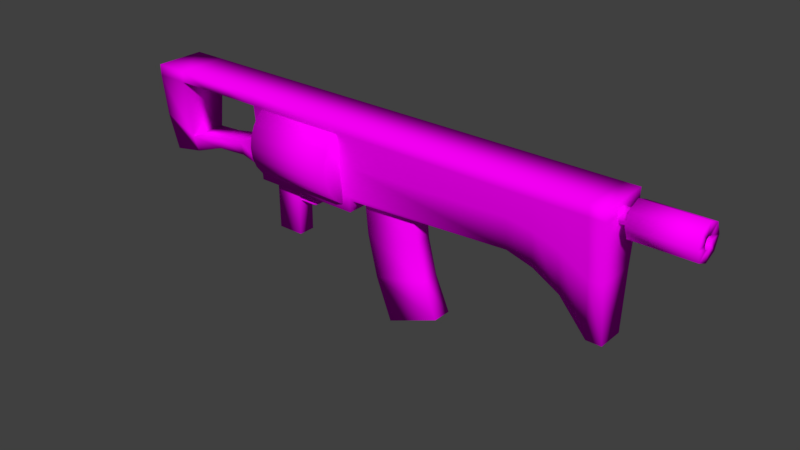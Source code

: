 # Source: StarterGunFixed.blend  (saved by Blender 2.79.0; exported with 4.5.12 LTS)
import bpy
from mathutils import Matrix  # noqa: F401  (used for matrix-valued properties, if any)

bpy.ops.wm.read_factory_settings(use_empty=True)
scene = bpy.context.scene
scene.name = 'Scene'

# ---- collections
col_collection_1 = bpy.data.collections.new('Collection 1'); scene.collection.children.link(col_collection_1)

# ---- images (referenced by path relative to the original .blend; pixels are not part of the script)
import os
ASSET_DIR = os.environ.get("B2B_ASSET_DIR", "")  # directory of the original .blend (textures are referenced by path, not embedded)
HERE = os.path.dirname(os.path.abspath(__file__))  # packed textures are extracted next to this script under _unpacked/

def load_image(name, relpath, width, height, colorspace="sRGB"):
    """Load a texture the original file referenced (path relative to the .blend, or extracted next to this script)."""
    p = next((c for c in (os.path.join(HERE, relpath), os.path.join(ASSET_DIR, relpath)) if relpath and os.path.exists(c)), "")
    if p:
        img = bpy.data.images.load(p, check_existing=True)
        img.name = name
    else:  # same state as the original file: an image datablock whose file is absent (Cycles renders it pink)
        img = bpy.data.images.new(name, width, height)
        img.source = "FILE"
        img.filepath = "//" + (relpath or name)
    img.colorspace_settings.name = colorspace
    return img
img_startergun_text_png = load_image('StarterGun_Text.png', 'StarterGun_Text.png', 1024, 1024, 'sRGB')

# ---- materials (node trees are filled in below, after node groups)
mat_material_001 = bpy.data.materials.new('Material.001')
mat_material_001.alpha_threshold = 0.0
mat_material_001.roughness = 0.5

# ---- material node trees
mat_material_001.use_nodes = True; mat_material_001.node_tree.nodes.clear()
_N = mat_material_001.node_tree.nodes; _L = mat_material_001.node_tree.links
n0 = _N.new('ShaderNodeOutputMaterial'); n0.name = 'Material Output'; n0.location = (300, 300)
n1 = _N.new('ShaderNodeBsdfDiffuse'); n1.name = 'Diffuse BSDF'; n1.location = (10, 300)
n2 = _N.new('ShaderNodeTexImage'); n2.name = 'Image Texture'; n2.location = (-180, 300)
n2.width = 140
n2.image = img_startergun_text_png
_L.new(n1.outputs[0], n0.inputs[0])
_L.new(n2.outputs[0], n1.inputs[0])
n0.is_active_output = True

# ---- world
world_world = bpy.data.worlds.new('World'); scene.world = world_world
world_world.color = (0.05088, 0.05088, 0.05088)
world_world.use_sun_shadow = False
world_world.sun_shadow_jitter_overblur = 0.0
world_world.cycles.sampling_method = 'MANUAL'

# ---- meshes
me_mesh_id6 = bpy.data.meshes.new('mesh_id6')
me_mesh_id6.from_pydata([(86.64, -15.1, 10.31), (86.64, 22.37, 14.02), (-69.58, -26.51, 10.31), (-69.58, 22.37, 14.02), (86.64, -15.1, -10.31), (86.64, 22.37, -14.02), (-69.58, -26.51, -10.31), (-69.58, 22.37, -14.02), (136.8, -46.98, 7.405), (136.8, 22.37, 14.02), (136.8, 22.37, -14.02), (136.8, -46.98, -7.407), (128.5, -46.98, 7.405), (128.5, 22.37, 14.02), (128.5, -46.98, -7.407), (128.5, 22.37, -14.02), (114.6, 22.37, 14.02), (100.6, 22.37, 14.02), (114.6, 22.37, -14.02), (100.6, 22.37, -14.02), (100.6, -19.41, 9.966), (114.6, -28.19, 9.257), (100.6, -19.41, -9.967), (114.6, -28.19, -9.258), (86.64, 2.295, 12.28), (-69.58, -2.843, 12.28), (-69.58, -2.843, -12.28), (86.64, 2.295, -12.28), (136.4, -14.78, 10.92), (136.4, -14.78, -10.92), (129.0, -14.78, -10.92), (129.0, -14.78, 10.92), (100.6, -0.01244, 12.28), (114.6, -4.716, 12.28), (100.6, -0.01245, -12.28), (114.6, -4.716, -12.29), (-69.58, -19.74, 10.68), (-69.58, -19.74, -10.63), (-142.6, 22.37, 14.02), (-142.6, 22.37, -14.02), (-142.6, -7.243, 11.42), (-142.6, -7.243, -11.42), (-142.6, -29.72, 6.445), (-142.6, -29.72, -6.392), (-106.1, 22.37, 14.02), (-106.1, -13.45, 7.228), (-106.1, -13.45, -7.218), (-106.1, 22.37, -14.02), (-106.1, -19.79, 6.988), (-106.1, -19.79, -6.944), (-88.46, -10.57, 7.762), (-87.83, 22.37, -14.02), (-87.83, -18.54, 6.988), (-87.83, -18.54, -6.944), (-87.83, 22.37, 14.02), (-88.46, -10.57, -7.753), (-124.3, 22.37, 14.02), (-124.0, -16.32, -10.56), (-124.0, -16.32, 10.56), (-124.3, 22.37, -14.02), (-124.3, -26.12, 7.315), (-124.3, -26.12, -7.262), (86.64, 16.06, 14.02), (136.7, 16.06, 14.02), (128.6, 16.06, 14.02), (100.6, 16.06, 14.02), (114.6, 16.06, 14.02), (-69.58, 16.17, 14.02), (-69.58, 16.17, -14.02), (86.64, 16.06, -14.02), (136.7, 16.06, -14.02), (128.6, 16.06, -14.02), (100.6, 16.06, -14.02), (114.6, 16.06, -14.02), (-142.6, 16.17, 14.02), (-142.6, 16.17, -14.02), (-106.1, 16.17, 14.02), (-106.1, 16.17, -14.02), (-87.97, 16.17, -14.02), (-87.97, 16.17, 14.02), (-124.0, 16.17, 14.02), (-124.0, 16.17, -14.02), (-63.63, 20.42, 0.0003193), (-12.29, 20.42, 6.035e-05), (-63.63, 19.63, -5.97), (-12.29, 19.63, -5.97), (-63.63, 17.33, -11.53), (-12.29, 17.33, -11.53), (-63.63, 13.66, -16.31), (-12.29, 13.66, -16.31), (-63.63, 8.884, -19.98), (-12.29, 8.884, -19.98), (-63.63, 3.321, -22.28), (-12.29, 3.321, -22.28), (-63.63, -2.649, -23.07), (-12.29, -2.649, -23.07), (-63.63, -8.618, -22.28), (-12.29, -8.618, -22.28), (-63.63, -14.18, -19.98), (-12.29, -14.18, -19.98), (-63.63, -18.96, -16.31), (-12.29, -18.96, -16.31), (-63.63, -22.62, -11.53), (-12.29, -22.62, -11.53), (-63.63, -24.93, -5.97), (-12.29, -24.93, -5.97), (-63.63, -25.71, 0.0003178), (-12.29, -25.71, 5.886e-05), (-63.63, -24.93, 5.97), (-12.29, -24.93, 5.97), (-63.63, -22.62, 11.53), (-12.29, -22.62, 11.53), (-63.63, -18.96, 16.31), (-12.29, -18.96, 16.31), (-63.63, -14.18, 19.98), (-12.29, -14.18, 19.98), (-63.63, -8.618, 22.28), (-12.29, -8.618, 22.28), (-63.63, -2.649, 23.07), (-12.29, -2.649, 23.07), (-63.63, 3.321, 22.28), (-12.29, 3.321, 22.28), (-63.63, 8.884, 19.98), (-12.29, 8.884, 19.98), (-63.63, 13.66, 16.31), (-12.29, 13.66, 16.31), (-63.63, 17.33, 11.53), (-12.29, 17.33, 11.53), (-63.63, 19.63, 5.97), (-12.29, 19.63, 5.97), (-5.285, 22.37, 14.02), (-5.285, 22.37, -14.02), (-5.285, -0.7394, -12.28), (-5.285, -0.7394, 12.28), (-5.285, -17.84, -10.5), (-5.285, -17.84, 10.53), (-5.285, 16.52, -14.02), (-5.285, 16.52, 14.02), (-5.285, -19.94, -10.31), (-5.285, -19.77, 10.31), (-7.457, 22.37, 14.02), (-7.457, -26.51, -10.31), (-7.457, -0.8105, 12.28), (-7.457, -17.9, -10.5), (-7.457, -17.9, 10.53), (-7.457, 16.53, 14.02), (-7.457, 22.37, -14.02), (-7.457, -0.8105, -12.28), (-7.457, 16.53, -14.02), (-7.457, -26.51, 10.31), (-48.9, -54.7, 4.743), (-48.72, -25.19, 4.856), (-63.73, -54.7, 4.743), (-63.91, -25.19, 4.857), (-48.9, -54.7, -4.743), (-48.72, -25.19, -4.856), (-63.73, -54.7, -4.742), (-63.91, -25.19, -4.856), (-49.58, -34.06, -3.225), (-49.58, -34.06, 3.226), (-36.0, -25.81, 3.225), (-36.0, -25.81, -3.225), (-40.11, -35.19, 3.225), (-40.11, -35.19, -3.225), (-38.11, -34.79, 3.225), (-38.11, -34.79, -3.225), (-36.41, -33.65, 3.225), (-36.41, -33.65, -3.225), (-35.27, -31.95, 3.225), (-35.27, -31.95, -3.225), (-34.88, -29.95, 3.225), (-34.88, -29.95, -3.225), (-36.0, -28.82, -3.225), (-36.0, -28.82, 3.225), (-36.4, -30.83, -3.225), (-36.4, -30.83, 3.225), (-37.53, -32.53, -3.225), (-37.53, -32.53, 3.225), (-39.23, -33.66, -3.225), (-39.23, -33.66, 3.225), (-41.24, -34.06, 3.225), (-41.24, -34.06, -3.225), (-34.88, -25.81, -3.225), (-34.88, -25.81, 3.225), (-49.58, -35.19, -3.225), (-49.58, -35.19, 3.226), (-41.56, -32.27, 0.6034), (-42.72, -24.98, 1.127), (-42.73, -32.54, 0.6034), (-44.92, -25.49, 1.127), (-41.56, -32.27, -0.6029), (-42.72, -24.98, -1.127), (-42.73, -32.54, -0.6029), (-44.92, -25.49, -1.127), (142.9, 24.14, -0.0007214), (142.9, 21.34, -6.755), (132.6, 18.78, -0.0006682), (142.9, 18.78, -0.0007201), (132.6, 17.55, -2.968), (142.9, 17.55, -2.968), (132.6, 14.58, -4.197), (142.9, 14.58, -4.197), (132.6, 11.62, -2.968), (142.9, 11.62, -2.968), (132.6, 10.39, -0.0006665), (142.9, 10.39, -0.0007184), (132.6, 11.62, 2.966), (142.9, 11.62, 2.966), (132.6, 14.58, 4.195), (142.9, 14.58, 4.195), (132.6, 17.55, 2.966), (142.9, 17.55, 2.966), (142.9, 14.58, -9.553), (142.9, 7.83, -6.755), (142.9, 5.032, -0.0007174), (142.9, 7.83, 6.753), (142.9, 14.58, 9.551), (142.9, 21.34, 6.753), (175.2, 24.14, -0.0008842), (175.2, 21.34, 6.753), (175.2, 14.58, 9.551), (175.2, 7.83, 6.753), (175.2, 5.032, -0.0008803), (175.2, 7.83, -6.755), (175.2, 14.58, -9.553), (175.2, 21.34, -6.755), (175.2, 18.02, -0.0008827), (175.2, 17.02, 2.431), (175.2, 14.58, 3.438), (175.2, 12.15, 2.431), (175.2, 11.15, -0.0008812), (175.2, 12.15, -2.432), (175.2, 14.58, -3.44), (175.2, 17.02, -2.432), (137.5, 18.02, -0.0006927), (137.5, 17.02, 2.431), (137.5, 14.58, 3.438), (137.5, 12.15, 2.431), (137.5, 11.15, -0.0006913), (137.5, 12.15, -2.432), (137.5, 14.58, -3.439), (137.5, 17.02, -2.432), (43.57, -71.75, 5.321), (28.79, -13.81, 5.321), (14.26, -83.65, 5.322), (-2.449, -13.81, 5.322), (43.57, -71.75, -5.322), (28.79, -13.81, -5.322), (14.26, -83.65, -5.322), (-2.449, -13.81, -5.322), (35.38, -53.21, 5.321), (30.46, -33.89, 5.321), (-0.1441, -37.86, 5.322), (5.425, -61.14, 5.322), (-0.1441, -37.86, -5.322), (5.425, -61.14, -5.322), (30.46, -33.89, -5.322), (35.38, -53.21, -5.322)], [], [(145, 140, 3, 67), (81, 57, 41, 75), (136, 131, 5, 69), (31, 12, 8, 28), (149, 141, 138, 139), (131, 130, 1, 5), (70, 10, 9, 63), (12, 14, 11, 8), (15, 13, 9, 10), (71, 15, 10, 70), (73, 18, 15, 71), (18, 16, 13, 15), (21, 23, 14, 12), (33, 21, 12, 31), (24, 0, 20, 32), (32, 20, 21, 33), (0, 4, 22, 20), (20, 22, 23, 21), (5, 1, 17, 19), (19, 17, 16, 18), (69, 5, 19, 72), (72, 19, 18, 73), (22, 34, 35, 23), (4, 27, 34, 22), (65, 32, 33, 66), (62, 24, 32, 65), (66, 33, 31, 64), (23, 35, 30, 14), (14, 30, 29, 11), (11, 29, 28, 8), (64, 31, 28, 63), (141, 143, 134, 138), (2, 36, 37, 6), (144, 142, 25, 36), (74, 38, 39, 75), (143, 37, 26, 147), (80, 56, 38, 74), (144, 149, 139, 135), (43, 42, 40, 41), (60, 58, 40, 42), (61, 60, 42, 43), (56, 59, 39, 38), (57, 61, 43, 41), (55, 53, 49, 46), (54, 51, 47, 44), (53, 52, 48, 49), (52, 50, 45, 48), (79, 54, 44, 76), (81, 77, 76, 80), (77, 78, 79, 76), (67, 3, 54, 79), (36, 25, 50, 52), (37, 36, 52, 53), (3, 7, 51, 54), (26, 37, 53, 55), (46, 49, 61, 57), (44, 47, 59, 56), (49, 48, 60, 61), (48, 45, 58, 60), (76, 44, 56, 80), (68, 67, 79, 78), (47, 77, 81, 59), (25, 67, 68, 26), (50, 25, 26, 55), (7, 68, 78, 51), (51, 78, 77, 47), (55, 46, 45, 50), (58, 80, 74, 40), (40, 74, 75, 41), (13, 64, 63, 9), (16, 66, 64, 13), (1, 62, 65, 17), (17, 65, 66, 16), (34, 72, 73, 35), (27, 69, 72, 34), (35, 73, 71, 30), (30, 71, 70, 29), (29, 70, 63, 28), (132, 136, 69, 27), (59, 81, 75, 39), (142, 145, 67, 25), (82, 83, 85, 84), (84, 85, 87, 86), (86, 87, 89, 88), (88, 89, 91, 90), (90, 91, 93, 92), (92, 93, 95, 94), (94, 95, 97, 96), (96, 97, 99, 98), (98, 99, 101, 100), (100, 101, 103, 102), (102, 103, 105, 104), (104, 105, 107, 106), (106, 107, 109, 108), (108, 109, 111, 110), (110, 111, 113, 112), (112, 113, 115, 114), (114, 115, 117, 116), (116, 117, 119, 118), (118, 119, 121, 120), (120, 121, 123, 122), (122, 123, 125, 124), (124, 125, 127, 126), (85, 83, 129, 127, 125, 123, 121, 119, 117, 115, 113, 111, 109, 107, 105, 103, 101, 99, 97, 95, 93, 91, 89, 87), (126, 127, 129, 128), (128, 129, 83, 82), (82, 84, 86, 88, 90, 92, 94, 96, 98, 100, 102, 104, 106, 108, 110, 112, 114, 116, 118, 120, 122, 124, 126, 128), (24, 62, 137, 133), (147, 148, 136, 132), (4, 134, 132, 27), (0, 24, 133, 135), (146, 140, 130, 131), (148, 146, 131, 136), (62, 1, 130, 137), (138, 134, 4), (139, 138, 4, 0), (135, 139, 0), (68, 7, 146, 148), (7, 3, 140, 146), (26, 68, 148, 147), (133, 137, 145, 142), (36, 2, 149, 144), (134, 143, 147, 132), (135, 133, 142, 144), (6, 37, 143, 141), (2, 6, 141, 149), (137, 130, 140, 145), (80, 58, 57, 81), (58, 45, 46, 57), (150, 151, 153, 152), (152, 153, 157, 156), (156, 157, 155, 154), (154, 155, 151, 150), (152, 156, 154, 150), (170, 173, 175, 168), (163, 181, 178, 165), (183, 160, 173, 170), (162, 163, 165, 164), (164, 165, 167, 166), (166, 167, 169, 168), (168, 169, 171, 170), (164, 179, 180, 162), (167, 176, 174, 169), (181, 158, 159, 180), (173, 160, 161, 172), (175, 173, 172, 174), (177, 175, 174, 176), (179, 177, 176, 178), (180, 179, 178, 181), (170, 171, 182, 183), (163, 162, 185, 184), (162, 180, 159, 185), (169, 174, 172, 171), (166, 177, 179, 164), (184, 158, 181, 163), (165, 178, 176, 167), (168, 175, 177, 166), (171, 172, 161, 182), (186, 187, 189, 188), (188, 189, 193, 192), (192, 193, 191, 190), (190, 191, 187, 186), (188, 192, 190, 186), (215, 214, 222, 221), (207, 205, 214, 215), (196, 197, 199, 198), (195, 194, 218, 225), (197, 211, 217, 194), (198, 199, 201, 200), (212, 195, 225, 224), (205, 203, 213, 214), (200, 201, 203, 202), (216, 215, 221, 220), (211, 209, 216, 217), (202, 203, 205, 204), (194, 217, 219, 218), (203, 201, 212, 213), (204, 205, 207, 206), (213, 212, 224, 223), (199, 197, 194, 195), (206, 207, 209, 208), (201, 199, 195, 212), (209, 207, 215, 216), (208, 209, 211, 210), (217, 216, 220, 219), (222, 223, 231, 230), (210, 211, 197, 196), (214, 213, 223, 222), (232, 233, 241, 240), (220, 221, 229, 228), (218, 219, 227, 226), (225, 218, 226, 233), (223, 224, 232, 231), (221, 222, 230, 229), (219, 220, 228, 227), (224, 225, 233, 232), (241, 234, 235, 236, 237, 238, 239, 240), (230, 231, 239, 238), (228, 229, 237, 236), (226, 227, 235, 234), (233, 226, 234, 241), (231, 232, 240, 239), (229, 230, 238, 237), (227, 228, 236, 235), (251, 243, 245, 252), (252, 245, 249, 254), (254, 249, 247, 256), (256, 247, 243, 251), (244, 248, 246, 242), (246, 257, 250, 242), (257, 256, 251, 250), (248, 255, 257, 246), (255, 254, 256, 257), (244, 253, 255, 248), (253, 252, 254, 255), (242, 250, 253, 244), (250, 251, 252, 253)])
me_mesh_id6.polygons.foreach_set('use_smooth', [True] * 217)
_uv = me_mesh_id6.uv_layers.new(name='UVMap')
_uv.uv.foreach_set('vector', [0.5332, 0.8811, 0.5332, 0.9, 0.7348, 0.8999, 0.7348, 0.8798, 0.9113, 0.8804, 0.9123, 0.775, 0.9723, 0.8043, 0.9718, 0.8807, 0.5263, 0.8811, 0.5264, 0.9001, 0.2282, 0.9006, 0.2282, 0.8801, 0.09049, 0.7796, 0.09185, 0.6745, 0.06493, 0.6745, 0.06656, 0.7796, 0.5195, 0.5462, 0.5195, 0.613, 0.4971, 0.613, 0.4966, 0.5462, 0.5478, 0.9216, 0.5478, 0.9854, 0.3388, 0.9854, 0.3388, 0.9216, 0.2103, 0.9216, 0.2246, 0.9216, 0.2246, 0.9854, 0.2103, 0.9854, 0.5107, 0.6369, 0.5107, 0.6849, 0.4838, 0.6849, 0.4838, 0.6369, 0.2435, 0.9216, 0.2435, 0.9854, 0.2246, 0.9854, 0.2246, 0.9216, 0.09201, 0.8803, 0.09237, 0.9008, 0.06544, 0.9008, 0.06574, 0.8804, 0.1376, 0.8803, 0.1377, 0.9007, 0.09237, 0.9008, 0.09201, 0.8803, 0.2753, 0.9216, 0.2753, 0.9854, 0.2435, 0.9854, 0.2435, 0.9216, 0.5866, 0.6309, 0.5866, 0.6909, 0.5107, 0.6849, 0.5107, 0.6369, 0.1373, 0.8124, 0.1372, 0.7357, 0.09185, 0.6745, 0.09049, 0.7796, 0.2279, 0.8349, 0.2279, 0.7781, 0.1826, 0.7642, 0.1826, 0.8275, 0.1826, 0.8275, 0.1826, 0.7642, 0.1372, 0.7357, 0.1373, 0.8124, 0.6874, 0.6275, 0.6874, 0.6943, 0.64, 0.6932, 0.64, 0.6286, 0.64, 0.6286, 0.64, 0.6932, 0.5866, 0.6909, 0.5866, 0.6309, 0.3388, 0.9216, 0.3388, 0.9854, 0.307, 0.9854, 0.307, 0.9216, 0.307, 0.9216, 0.307, 0.9854, 0.2753, 0.9854, 0.2753, 0.9216, 0.2282, 0.8801, 0.2282, 0.9006, 0.1829, 0.9006, 0.1829, 0.8802, 0.1829, 0.8802, 0.1829, 0.9006, 0.1377, 0.9007, 0.1376, 0.8803, 0.1827, 0.7644, 0.1828, 0.8278, 0.1375, 0.8127, 0.1374, 0.7359, 0.228, 0.7783, 0.2281, 0.8351, 0.1828, 0.8278, 0.1827, 0.7644, 0.1827, 0.88, 0.1826, 0.8275, 0.1373, 0.8124, 0.1374, 0.88, 0.228, 0.8799, 0.2279, 0.8349, 0.1826, 0.8275, 0.1827, 0.88, 0.1374, 0.88, 0.1373, 0.8124, 0.09049, 0.7796, 0.0918, 0.8801, 0.1374, 0.7359, 0.1375, 0.8127, 0.09067, 0.7798, 0.09199, 0.6748, 0.09199, 0.6748, 0.09067, 0.7798, 0.06674, 0.7799, 0.06507, 0.6748, 0.06692, 0.9367, 0.1402, 0.9287, 0.1402, 0.9783, 0.06692, 0.9703, 0.0918, 0.8801, 0.09049, 0.7796, 0.06656, 0.7796, 0.06553, 0.8801, 0.5332, 0.741, 0.5332, 0.7689, 0.5262, 0.7691, 0.5262, 0.7623, 0.7209, 0.5462, 0.7428, 0.545, 0.7428, 0.614, 0.7209, 0.613, 0.5331, 0.7688, 0.5331, 0.8245, 0.7348, 0.8179, 0.7347, 0.7628, 0.8741, 0.9854, 0.8601, 0.9854, 0.8601, 0.9216, 0.8741, 0.9216, 0.5332, 0.7689, 0.7348, 0.7627, 0.735, 0.8179, 0.5333, 0.8246, 0.9111, 0.8805, 0.9123, 0.9006, 0.9715, 0.9009, 0.9716, 0.8808, 0.5331, 0.7688, 0.5331, 0.7409, 0.526, 0.7627, 0.526, 0.769, 0.9785, 0.939, 0.9785, 0.9682, 0.9274, 0.9795, 0.9274, 0.9275, 0.9131, 0.7419, 0.9121, 0.7751, 0.9721, 0.8045, 0.9721, 0.7298, 0.924, 0.6031, 0.924, 0.5559, 0.9843, 0.5587, 0.9843, 0.6003, 0.8185, 0.9854, 0.8185, 0.9216, 0.8601, 0.9216, 0.8601, 0.9854, 0.9123, 0.775, 0.9132, 0.7418, 0.9722, 0.7297, 0.9723, 0.8043, 0.7971, 0.7912, 0.7951, 0.7653, 0.8542, 0.7618, 0.8538, 0.7823, 0.7355, 0.9854, 0.7355, 0.9216, 0.777, 0.9216, 0.777, 0.9854, 0.8021, 0.6021, 0.8021, 0.5569, 0.8614, 0.5569, 0.8614, 0.6021, 0.795, 0.7654, 0.7969, 0.7913, 0.8537, 0.7824, 0.854, 0.7619, 0.7944, 0.88, 0.7939, 0.9, 0.8531, 0.9003, 0.8532, 0.8803, 0.8883, 0.1892, 0.8883, 0.1313, 0.9792, 0.1313, 0.9792, 0.1892, 0.8883, 0.1313, 0.8883, 0.07259, 0.9792, 0.07259, 0.9792, 0.1313, 0.7348, 0.8798, 0.7348, 0.8999, 0.7939, 0.9, 0.7944, 0.88, 0.7347, 0.7628, 0.7348, 0.8179, 0.7969, 0.7913, 0.795, 0.7654, 0.7428, 0.614, 0.7428, 0.545, 0.8021, 0.5569, 0.8021, 0.6021, 0.694, 0.9854, 0.694, 0.9216, 0.7355, 0.9216, 0.7355, 0.9854, 0.735, 0.8179, 0.7348, 0.7627, 0.7951, 0.7653, 0.7971, 0.7912, 0.8538, 0.7823, 0.8542, 0.7618, 0.9132, 0.7418, 0.9123, 0.775, 0.777, 0.9854, 0.777, 0.9216, 0.8185, 0.9216, 0.8185, 0.9854, 0.8614, 0.6021, 0.8614, 0.5569, 0.924, 0.5559, 0.924, 0.6031, 0.854, 0.7619, 0.8537, 0.7824, 0.9121, 0.7751, 0.9131, 0.7419, 0.8532, 0.8803, 0.8531, 0.9003, 0.9123, 0.9006, 0.9111, 0.8805, 0.8883, 0.01298, 0.9792, 0.01298, 0.9792, 0.07259, 0.8883, 0.07259, 0.8533, 0.9003, 0.8534, 0.8802, 0.9113, 0.8804, 0.9125, 0.9005, 0.9735, 0.4772, 0.9792, 0.5388, 0.8883, 0.5388, 0.8939, 0.4772, 0.9589, 0.411, 0.9735, 0.4772, 0.8939, 0.4772, 0.9086, 0.411, 0.735, 0.8999, 0.735, 0.8798, 0.7946, 0.8799, 0.7941, 0.9, 0.7941, 0.9, 0.7946, 0.8799, 0.8534, 0.8802, 0.8533, 0.9003, 0.9086, 0.411, 0.9103, 0.3532, 0.9571, 0.3532, 0.9589, 0.411, 0.9121, 0.7751, 0.9111, 0.8805, 0.9716, 0.8808, 0.9721, 0.8045, 0.9274, 0.9795, 0.8741, 0.9854, 0.8741, 0.9216, 0.9274, 0.9275, 0.09215, 0.9005, 0.0918, 0.8801, 0.06553, 0.8801, 0.06523, 0.9006, 0.1374, 0.9005, 0.1374, 0.88, 0.0918, 0.8801, 0.09215, 0.9005, 0.228, 0.9004, 0.228, 0.8799, 0.1827, 0.88, 0.1827, 0.9004, 0.1827, 0.9004, 0.1827, 0.88, 0.1374, 0.88, 0.1374, 0.9005, 0.1828, 0.8278, 0.1829, 0.8802, 0.1376, 0.8803, 0.1375, 0.8127, 0.2281, 0.8351, 0.2282, 0.8801, 0.1829, 0.8802, 0.1828, 0.8278, 0.1375, 0.8127, 0.1376, 0.8803, 0.09201, 0.8803, 0.09067, 0.7798, 0.09067, 0.7798, 0.09201, 0.8803, 0.06574, 0.8804, 0.06674, 0.7799, 0.1402, 0.9287, 0.2103, 0.9216, 0.2103, 0.9854, 0.1402, 0.9783, 0.5263, 0.8249, 0.5263, 0.8811, 0.2282, 0.8801, 0.2281, 0.8351, 0.9125, 0.9005, 0.9113, 0.8804, 0.9718, 0.8807, 0.9717, 0.9008, 0.5331, 0.8245, 0.5332, 0.8811, 0.7348, 0.8798, 0.7348, 0.8179, 0.5492, 0.2823, 0.3828, 0.2823, 0.3828, 0.2628, 0.5492, 0.2628, 0.5492, 0.2628, 0.3828, 0.2628, 0.3828, 0.2433, 0.5492, 0.2433, 0.5492, 0.2433, 0.3828, 0.2433, 0.3828, 0.2238, 0.5492, 0.2238, 0.5492, 0.2238, 0.3828, 0.2238, 0.3828, 0.2043, 0.5492, 0.2043, 0.5492, 0.2043, 0.3828, 0.2043, 0.3828, 0.1848, 0.5492, 0.1848, 0.5492, 0.1848, 0.3828, 0.1848, 0.3828, 0.1652, 0.5492, 0.1652, 0.5492, 0.1652, 0.3828, 0.1652, 0.3828, 0.1457, 0.5492, 0.1457, 0.5492, 0.1457, 0.3828, 0.1457, 0.3828, 0.1262, 0.5492, 0.1262, 0.5492, 0.1262, 0.3828, 0.1262, 0.3828, 0.1067, 0.5492, 0.1067, 0.5492, 0.1067, 0.3828, 0.1067, 0.3828, 0.08719, 0.5492, 0.08719, 0.5492, 0.08719, 0.3828, 0.08719, 0.3828, 0.06768, 0.5492, 0.06768, 0.5492, 0.06768, 0.3828, 0.06768, 0.3828, 0.04817, 0.5492, 0.04817, 0.5492, 0.5165, 0.3828, 0.5165, 0.3828, 0.497, 0.5492, 0.497, 0.5492, 0.497, 0.3828, 0.497, 0.3828, 0.4775, 0.5492, 0.4775, 0.5492, 0.4775, 0.3828, 0.4775, 0.3828, 0.4579, 0.5492, 0.4579, 0.5492, 0.4579, 0.3828, 0.4579, 0.3828, 0.4384, 0.5492, 0.4384, 0.5492, 0.4384, 0.3828, 0.4384, 0.3828, 0.4189, 0.5492, 0.4189, 0.5492, 0.4189, 0.3828, 0.4189, 0.3828, 0.3994, 0.5492, 0.3994, 0.5492, 0.3994, 0.3828, 0.3994, 0.3828, 0.3799, 0.5492, 0.3799, 0.5492, 0.3799, 0.3828, 0.3799, 0.3828, 0.3604, 0.5492, 0.3604, 0.5492, 0.3604, 0.3828, 0.3604, 0.3828, 0.3409, 0.5492, 0.3409, 0.5492, 0.3409, 0.3828, 0.3409, 0.3828, 0.3214, 0.5492, 0.3214, 0.3778, 0.2635, 0.3828, 0.2823, 0.3828, 0.3018, 0.3778, 0.3207, 0.368, 0.3376, 0.3542, 0.3514, 0.3373, 0.3611, 0.3185, 0.3662, 0.2989, 0.3662, 0.2801, 0.3611, 0.2632, 0.3514, 0.2494, 0.3376, 0.2396, 0.3207, 0.2346, 0.3018, 0.2346, 0.2823, 0.2396, 0.2635, 0.2494, 0.2466, 0.2632, 0.2328, 0.2801, 0.223, 0.2989, 0.218, 0.3185, 0.218, 0.3373, 0.223, 0.3542, 0.2328, 0.368, 0.2466, 0.5492, 0.3214, 0.3828, 0.3214, 0.3828, 0.3018, 0.5492, 0.3018, 0.5492, 0.3018, 0.3828, 0.3018, 0.3828, 0.2823, 0.5492, 0.2823, 0.5492, 0.2823, 0.5542, 0.2635, 0.564, 0.2466, 0.5778, 0.2328, 0.5947, 0.223, 0.6135, 0.218, 0.6331, 0.218, 0.6519, 0.223, 0.6688, 0.2328, 0.6826, 0.2466, 0.6924, 0.2635, 0.6974, 0.2823, 0.6974, 0.3018, 0.6924, 0.3207, 0.6826, 0.3376, 0.6688, 0.3514, 0.6519, 0.3611, 0.6331, 0.3662, 0.6135, 0.3662, 0.5947, 0.3611, 0.5778, 0.3514, 0.564, 0.3376, 0.5542, 0.3207, 0.5492, 0.3018, 0.2279, 0.8349, 0.228, 0.8799, 0.5261, 0.881, 0.5261, 0.8248, 0.5333, 0.8246, 0.5334, 0.8812, 0.5263, 0.8811, 0.5263, 0.8249, 0.228, 0.7783, 0.5262, 0.7691, 0.5263, 0.8249, 0.2281, 0.8351, 0.2279, 0.7781, 0.2279, 0.8349, 0.5261, 0.8248, 0.526, 0.769, 0.5528, 0.9216, 0.5528, 0.9854, 0.5478, 0.9854, 0.5478, 0.9216, 0.5334, 0.8812, 0.5334, 0.9001, 0.5264, 0.9001, 0.5263, 0.8811, 0.228, 0.8799, 0.228, 0.9004, 0.5262, 0.9, 0.5261, 0.881, 0.5262, 0.7623, 0.5262, 0.7691, 0.228, 0.7783, 0.9857, 0.6275, 0.9857, 0.6943, 0.6874, 0.6943, 0.6874, 0.6275, 0.526, 0.769, 0.526, 0.7627, 0.2279, 0.7781, 0.735, 0.8798, 0.735, 0.8999, 0.5334, 0.9001, 0.5334, 0.8812, 0.694, 0.9216, 0.694, 0.9854, 0.5528, 0.9854, 0.5528, 0.9216, 0.735, 0.8179, 0.735, 0.8798, 0.5334, 0.8812, 0.5333, 0.8246, 0.5261, 0.8248, 0.5261, 0.881, 0.5332, 0.8811, 0.5331, 0.8245, 0.7347, 0.7628, 0.7346, 0.7408, 0.5331, 0.7409, 0.5331, 0.7688, 0.5262, 0.7691, 0.5332, 0.7689, 0.5333, 0.8246, 0.5263, 0.8249, 0.526, 0.769, 0.5261, 0.8248, 0.5331, 0.8245, 0.5331, 0.7688, 0.7348, 0.7408, 0.7348, 0.7627, 0.5332, 0.7689, 0.5332, 0.741, 0.7209, 0.5462, 0.7209, 0.613, 0.5195, 0.613, 0.5195, 0.5462, 0.5261, 0.881, 0.5262, 0.9, 0.5332, 0.9, 0.5332, 0.8811, 0.9792, 0.1892, 0.968, 0.2945, 0.8995, 0.2945, 0.8883, 0.1892, 0.968, 0.2945, 0.9571, 0.3532, 0.9103, 0.3532, 0.8995, 0.2945, 0.1565, 0.5727, 0.06086, 0.5742, 0.06037, 0.525, 0.156, 0.5246, 0.156, 0.5246, 0.06037, 0.525, 0.06037, 0.4935, 0.156, 0.4939, 0.1585, 0.6515, 0.06293, 0.6549, 0.06148, 0.6057, 0.1571, 0.6034, 0.1571, 0.6034, 0.06148, 0.6057, 0.06086, 0.5742, 0.1565, 0.5727, 0.156, 0.5246, 0.156, 0.4939, 0.2041, 0.4939, 0.2041, 0.5246, 0.7997, 0.4982, 0.7971, 0.494, 0.8041, 0.4946, 0.8054, 0.4995, 0.8236, 0.4671, 0.8266, 0.4711, 0.8195, 0.471, 0.8178, 0.4663, 0.7869, 0.496, 0.7874, 0.4927, 0.7971, 0.494, 0.7997, 0.4982, 0.825, 0.4478, 0.8236, 0.4671, 0.8178, 0.4663, 0.8188, 0.4475, 0.8188, 0.4475, 0.8178, 0.4663, 0.8121, 0.466, 0.8124, 0.4473, 0.8124, 0.4473, 0.8121, 0.466, 0.8065, 0.4663, 0.806, 0.4473, 0.806, 0.4473, 0.8065, 0.4663, 0.8007, 0.4671, 0.7995, 0.4475, 0.8174, 0.4997, 0.8189, 0.4948, 0.8262, 0.4945, 0.8233, 0.4986, 0.8121, 0.466, 0.8122, 0.4712, 0.8049, 0.4711, 0.8065, 0.4663, 0.8266, 0.4711, 0.8536, 0.4726, 0.8542, 0.4922, 0.8262, 0.4945, 0.7971, 0.494, 0.7874, 0.4927, 0.7878, 0.4719, 0.7978, 0.4712, 0.8041, 0.4946, 0.7971, 0.494, 0.7978, 0.4712, 0.8049, 0.4711, 0.8115, 0.4948, 0.8041, 0.4946, 0.8049, 0.4711, 0.8122, 0.4712, 0.8189, 0.4948, 0.8115, 0.4948, 0.8122, 0.4712, 0.8195, 0.471, 0.8262, 0.4945, 0.8189, 0.4948, 0.8195, 0.471, 0.8266, 0.4711, 0.7995, 0.4475, 0.8007, 0.4671, 0.7876, 0.4684, 0.7863, 0.4482, 0.8236, 0.4671, 0.825, 0.4478, 0.8546, 0.449, 0.8538, 0.4691, 0.8233, 0.4986, 0.8262, 0.4945, 0.8542, 0.4922, 0.8545, 0.4958, 0.8065, 0.4663, 0.8049, 0.4711, 0.7978, 0.4712, 0.8007, 0.4671, 0.8114, 0.5001, 0.8115, 0.4948, 0.8189, 0.4948, 0.8174, 0.4997, 0.8538, 0.4691, 0.8536, 0.4726, 0.8266, 0.4711, 0.8236, 0.4671, 0.8178, 0.4663, 0.8195, 0.471, 0.8122, 0.4712, 0.8121, 0.466, 0.8054, 0.4995, 0.8041, 0.4946, 0.8115, 0.4948, 0.8114, 0.5001, 0.8007, 0.4671, 0.7978, 0.4712, 0.7878, 0.4719, 0.7876, 0.4684, 0.1678, 0.2661, 0.1728, 0.2896, 0.1656, 0.2906, 0.1639, 0.2667, 0.1639, 0.2667, 0.1656, 0.2906, 0.1583, 0.2906, 0.16, 0.2667, 0.16, 0.2667, 0.1583, 0.2906, 0.1511, 0.2896, 0.1561, 0.2661, 0.1561, 0.2661, 0.1511, 0.2896, 0.1441, 0.2875, 0.1524, 0.265, 0.1639, 0.2667, 0.16, 0.2667, 0.16, 0.2628, 0.1639, 0.2628, 0.5987, 0.4919, 0.5759, 0.4981, 0.5667, 0.3939, 0.5903, 0.3918, 0.6, 0.5086, 0.5892, 0.5132, 0.5759, 0.4981, 0.5987, 0.4919, 0.8371, 0.2293, 0.7226, 0.2293, 0.7226, 0.1936, 0.8371, 0.1936, 0.6905, 0.4902, 0.667, 0.4945, 0.667, 0.3886, 0.691, 0.3886, 0.6559, 0.5095, 0.645, 0.5069, 0.6444, 0.49, 0.667, 0.4945, 0.8371, 0.1936, 0.7226, 0.1936, 0.7226, 0.1579, 0.8371, 0.1579, 0.7129, 0.4957, 0.6905, 0.4902, 0.691, 0.3886, 0.7177, 0.3892, 0.7465, 0.5132, 0.7358, 0.5095, 0.7367, 0.4924, 0.7591, 0.4989, 0.8371, 0.1579, 0.7226, 0.1579, 0.7226, 0.1221, 0.8371, 0.1221, 0.6213, 0.4953, 0.5987, 0.4919, 0.5903, 0.3918, 0.6166, 0.3901, 0.645, 0.5069, 0.6339, 0.511, 0.6213, 0.4953, 0.6444, 0.49, 0.8371, 0.1221, 0.7226, 0.1221, 0.7226, 0.08639, 0.8371, 0.08639, 0.667, 0.4945, 0.6444, 0.49, 0.6404, 0.3891, 0.667, 0.3886, 0.7358, 0.5095, 0.7243, 0.5126, 0.7129, 0.4957, 0.7367, 0.4924, 0.8371, 0.3723, 0.7226, 0.3723, 0.7226, 0.3365, 0.8371, 0.3365, 0.7367, 0.4924, 0.7129, 0.4957, 0.7177, 0.3892, 0.7418, 0.3903, 0.6903, 0.5071, 0.679, 0.5108, 0.667, 0.4945, 0.6905, 0.4902, 0.8371, 0.3365, 0.7226, 0.3365, 0.7226, 0.3008, 0.8371, 0.3008, 0.7011, 0.5103, 0.6903, 0.5071, 0.6905, 0.4902, 0.7129, 0.4957, 0.6109, 0.5107, 0.6, 0.5086, 0.5987, 0.4919, 0.6213, 0.4953, 0.8371, 0.3008, 0.7226, 0.3008, 0.7226, 0.2651, 0.8371, 0.2651, 0.6444, 0.49, 0.6213, 0.4953, 0.6166, 0.3901, 0.6404, 0.3891, 0.275, 0.4437, 0.293, 0.4617, 0.2733, 0.4699, 0.2668, 0.4634, 0.8371, 0.2651, 0.7226, 0.2651, 0.7226, 0.2293, 0.8371, 0.2293, 0.7591, 0.4989, 0.7367, 0.4924, 0.7418, 0.3903, 0.7685, 0.3922, 0.1898, 0.4591, 0.1869, 0.4591, 0.188, 0.4186, 0.1908, 0.4181, 0.2314, 0.4617, 0.2495, 0.4437, 0.2576, 0.4634, 0.2511, 0.4699, 0.2495, 0.5053, 0.2314, 0.4872, 0.2511, 0.4791, 0.2576, 0.4856, 0.275, 0.5053, 0.2495, 0.5053, 0.2576, 0.4856, 0.2668, 0.4856, 0.293, 0.4617, 0.293, 0.4872, 0.2733, 0.4791, 0.2733, 0.4699, 0.2495, 0.4437, 0.275, 0.4437, 0.2668, 0.4634, 0.2576, 0.4634, 0.2314, 0.4872, 0.2314, 0.4617, 0.2511, 0.4699, 0.2511, 0.4791, 0.293, 0.4872, 0.275, 0.5053, 0.2668, 0.4856, 0.2733, 0.4791, 0.188, 0.4186, 0.1852, 0.4178, 0.1844, 0.4147, 0.1855, 0.4121, 0.1883, 0.4114, 0.1911, 0.4122, 0.1921, 0.4152, 0.1908, 0.4181, 0.2345, 0.4141, 0.2344, 0.4171, 0.1921, 0.4152, 0.1911, 0.4122, 0.1853, 0.371, 0.1882, 0.371, 0.1883, 0.4114, 0.1855, 0.4121, 0.1432, 0.4141, 0.1435, 0.4112, 0.1844, 0.4147, 0.1852, 0.4178, 0.1869, 0.4591, 0.1837, 0.459, 0.1852, 0.4178, 0.188, 0.4186, 0.2344, 0.4171, 0.2342, 0.4206, 0.1908, 0.4181, 0.1921, 0.4152, 0.1882, 0.371, 0.1914, 0.371, 0.1911, 0.4122, 0.1883, 0.4114, 0.1435, 0.4112, 0.1438, 0.4079, 0.1855, 0.4121, 0.1844, 0.4147, 0.4523, 0.6765, 0.4594, 0.7441, 0.3557, 0.7617, 0.3542, 0.6844, 0.3542, 0.6844, 0.3557, 0.7617, 0.3202, 0.7618, 0.3214, 0.6847, 0.3214, 0.6847, 0.3202, 0.7618, 0.2158, 0.7455, 0.221, 0.677, 0.221, 0.677, 0.2158, 0.7455, 0.1799, 0.743, 0.1848, 0.6751, 0.3568, 0.5363, 0.3219, 0.5357, 0.3236, 0.432, 0.3585, 0.4325, 0.2187, 0.5407, 0.2221, 0.6084, 0.1865, 0.6085, 0.1843, 0.5421, 0.2221, 0.6084, 0.221, 0.677, 0.1848, 0.6751, 0.1865, 0.6085, 0.3219, 0.5357, 0.3219, 0.6121, 0.2221, 0.6084, 0.2187, 0.5407, 0.3219, 0.6121, 0.3214, 0.6847, 0.221, 0.677, 0.2221, 0.6084, 0.3568, 0.5363, 0.3545, 0.6121, 0.3219, 0.6121, 0.3219, 0.5357, 0.3545, 0.6121, 0.3542, 0.6844, 0.3214, 0.6847, 0.3219, 0.6121, 0.4594, 0.5449, 0.4519, 0.6105, 0.3545, 0.6121, 0.3568, 0.5363, 0.4519, 0.6105, 0.4523, 0.6765, 0.3542, 0.6844, 0.3545, 0.6121])
me_mesh_id6.materials.append(mat_material_001)
me_mesh_id6.use_remesh_preserve_volume = False
me_mesh_id6.use_remesh_preserve_attributes = False
me_mesh_id6.use_mirror_vertex_groups = False
me_mesh_id6.update()
me_mesh_id6.normals_split_custom_set([tuple(v) for v in zip(*[iter([0.0008081, -0.04867, 0.9988, 3.588e-06, 0.7071, 0.7071, 3.836e-06, 0.7071, 0.7071, -0.2827, -0.3295, 0.9008, 0.2795, -0.3332, -0.9005, 0.331, 0.07853, -0.9404, -0.7006, -0.1131, -0.7045, -0.6955, -0.03876, -0.7175, 0.0007321, -0.05288, -0.9986, -3.388e-06, 0.7071, -0.7071, -3.398e-06, 0.7071, -0.7071, -0.002007, -0.05693, -0.9984, 0.0001508, -0.1069, 0.9943, -0.3498, -0.7373, 0.5779, 0.5879, -0.6007, 0.5418, 0.7032, -0.07382, 0.7071, 0.4706, -0.6612, 0.5842, 0.4704, -0.6593, -0.5865, 0.3365, -0.4424, -0.8313, 0.3376, -0.4485, 0.8276, -3.388e-06, 0.7071, -0.7071, 3.574e-06, 0.7071, 0.7071, 3.746e-06, 0.7071, 0.7071, -3.398e-06, 0.7071, -0.7071, 0.6952, -0.04537, -0.7174, 0.5824, 0.5731, -0.5765, 0.5824, 0.5731, 0.5765, 0.6952, -0.04537, 0.7174, -0.3498, -0.7373, 0.5779, -0.3498, -0.7373, -0.5779, 0.5879, -0.6007, -0.5418, 0.5879, -0.6007, 0.5418, -3.383e-06, 0.7071, -0.7071, 3.705e-06, 0.7071, 0.7071, 0.5824, 0.5731, 0.5765, 0.5824, 0.5731, -0.5765, 0.003717, -0.04839, -0.9988, -3.383e-06, 0.7071, -0.7071, 0.5824, 0.5731, -0.5765, 0.6952, -0.04537, -0.7174, -0.0002681, -0.04684, -0.9989, -3.361e-06, 0.7071, -0.7071, -3.383e-06, 0.7071, -0.7071, 0.003717, -0.04839, -0.9988, -3.361e-06, 0.7071, -0.7071, 3.765e-06, 0.7071, 0.7071, 3.705e-06, 0.7071, 0.7071, -3.383e-06, 0.7071, -0.7071, -0.4323, -0.5485, 0.7157, -0.4323, -0.5485, -0.7157, -0.3498, -0.7373, -0.5779, -0.3498, -0.7373, 0.5779, -0.009322, -0.1061, 0.9943, -0.4323, -0.5485, 0.7157, -0.3498, -0.7373, 0.5779, 0.0001508, -0.1069, 0.9943, -0.004553, -0.1127, 0.9936, -0.08079, -0.701, 0.7086, -0.2826, -0.6627, 0.6935, -0.01799, -0.1108, 0.9937, -0.01799, -0.1108, 0.9937, -0.2826, -0.6627, 0.6935, -0.4323, -0.5485, 0.7157, -0.009322, -0.1061, 0.9943, -0.08079, -0.701, 0.7086, -0.08097, -0.7022, -0.7073, -0.2826, -0.6627, -0.6935, -0.2826, -0.6627, 0.6935, -0.2826, -0.6627, 0.6935, -0.2826, -0.6627, -0.6935, -0.4323, -0.5485, -0.7157, -0.4323, -0.5485, 0.7157, -3.398e-06, 0.7071, -0.7071, 3.746e-06, 0.7071, 0.7071, 3.747e-06, 0.7071, 0.7071, -3.422e-06, 0.7071, -0.7071, -3.422e-06, 0.7071, -0.7071, 3.747e-06, 0.7071, 0.7071, 3.765e-06, 0.7071, 0.7071, -3.361e-06, 0.7071, -0.7071, -0.002007, -0.05693, -0.9984, -3.398e-06, 0.7071, -0.7071, -3.422e-06, 0.7071, -0.7071, -0.006357, -0.05247, -0.9986, -0.006357, -0.05247, -0.9986, -3.422e-06, 0.7071, -0.7071, -3.361e-06, 0.7071, -0.7071, -0.0002681, -0.04684, -0.9989, -0.2826, -0.6627, -0.6935, -0.018, -0.1108, -0.9937, -0.009332, -0.1061, -0.9943, -0.4323, -0.5485, -0.7157, -0.08097, -0.7022, -0.7073, -0.004597, -0.1129, -0.9936, -0.018, -0.1108, -0.9937, -0.2826, -0.6627, -0.6935, -0.006347, -0.05247, 0.9986, -0.01799, -0.1108, 0.9937, -0.009322, -0.1061, 0.9943, -0.000258, -0.04684, 0.9989, -0.001997, -0.05693, 0.9984, -0.004553, -0.1127, 0.9936, -0.01799, -0.1108, 0.9937, -0.006347, -0.05247, 0.9986, -0.000258, -0.04684, 0.9989, -0.009322, -0.1061, 0.9943, 0.0001508, -0.1069, 0.9943, 0.003727, -0.04839, 0.9988, -0.4323, -0.5485, -0.7157, -0.009332, -0.1061, -0.9943, 0.0001409, -0.1069, -0.9943, -0.3498, -0.7373, -0.5779, -0.3498, -0.7373, -0.5779, 0.0001409, -0.1069, -0.9943, 0.7032, -0.07382, -0.7071, 0.5879, -0.6007, -0.5418, 0.5879, -0.6007, -0.5418, 0.7032, -0.07382, -0.7071, 0.7032, -0.07382, 0.7071, 0.5879, -0.6007, 0.5418, 0.003727, -0.04839, 0.9988, 0.0001508, -0.1069, 0.9943, 0.7032, -0.07382, 0.7071, 0.6952, -0.04537, 0.7174, 0.4704, -0.6593, -0.5865, 0.01651, -0.06837, -0.9975, 0.01689, -0.08454, -0.9963, 0.3365, -0.4424, -0.8313, -0.5825, -0.5857, 0.5636, -0.3593, -0.3276, 0.8738, -0.3605, -0.3275, -0.8734, -0.5818, -0.5845, -0.5655, 0.01956, -0.07026, 0.9973, 0.002958, -0.09891, 0.9951, -0.4826, 0.1676, 0.8596, -0.3593, -0.3276, 0.8738, -0.6955, -0.03876, 0.7175, -0.5773, 0.5774, 0.5774, -0.5774, 0.5774, -0.5773, -0.6955, -0.03876, -0.7175, 0.01651, -0.06837, -0.9975, -0.3605, -0.3275, -0.8734, -0.4827, 0.1661, -0.8599, 0.002899, -0.09995, -0.995, 0.2795, -0.3331, 0.9005, 3.873e-06, 0.7071, 0.7071, -0.5773, 0.5774, 0.5774, -0.6955, -0.03876, 0.7175, 0.01956, -0.07026, 0.9973, 0.4706, -0.6612, 0.5842, 0.3376, -0.4485, 0.8276, 0.02005, -0.09138, 0.9956, -0.5468, -0.6899, -0.4744, -0.5465, -0.6894, 0.4754, -0.7008, -0.1123, 0.7044, -0.7006, -0.1131, -0.7045, 0.193, -0.7665, 0.6125, 0.3304, 0.08126, 0.9403, -0.7008, -0.1123, 0.7044, -0.5465, -0.6894, 0.4754, 0.1929, -0.7678, -0.611, 0.193, -0.7665, 0.6125, -0.5465, -0.6894, 0.4754, -0.5468, -0.6899, -0.4744, 3.873e-06, 0.7071, 0.7071, -3.261e-06, 0.7071, -0.7071, -0.5774, 0.5774, -0.5773, -0.5773, 0.5774, 0.5774, 0.331, 0.07853, -0.9404, 0.1929, -0.7678, -0.611, -0.5468, -0.6899, -0.4744, -0.7006, -0.1131, -0.7045, -0.2856, 0.6261, -0.7256, -0.0728, -0.747, -0.6609, 0.1824, -0.7209, -0.6686, -0.0776, 0.6774, -0.7315, 3.906e-06, 0.7071, 0.7071, -3.204e-06, 0.7071, -0.7071, -3.243e-06, 0.7071, -0.7071, 3.895e-06, 0.7071, 0.7071, -0.0728, -0.747, -0.6609, -0.07334, -0.7457, 0.6623, 0.1822, -0.7192, 0.6705, 0.1824, -0.7209, -0.6686, -0.07334, -0.7457, 0.6623, -0.2854, 0.6277, 0.7242, -0.078, 0.6791, 0.7299, 0.1822, -0.7192, 0.6705, 3.371e-06, -0.7071, 0.7071, 3.906e-06, 0.7071, 0.7071, 3.895e-06, 0.7071, 0.7071, 3.393e-06, -0.7071, 0.7071, 0.2795, -0.3332, -0.9005, -3.744e-06, -0.7071, -0.7071, 3.393e-06, -0.7071, 0.7071, 0.2795, -0.3331, 0.9005, -3.744e-06, -0.7071, -0.7071, -3.74e-06, -0.7071, -0.7071, 3.371e-06, -0.7071, 0.7071, 3.393e-06, -0.7071, 0.7071, -0.2827, -0.3295, 0.9008, 3.836e-06, 0.7071, 0.7071, 3.906e-06, 0.7071, 0.7071, 3.371e-06, -0.7071, 0.7071, -0.3593, -0.3276, 0.8738, -0.4826, 0.1676, 0.8596, -0.2854, 0.6277, 0.7242, -0.07334, -0.7457, 0.6623, -0.3605, -0.3275, -0.8734, -0.3593, -0.3276, 0.8738, -0.07334, -0.7457, 0.6623, -0.0728, -0.747, -0.6609, 3.836e-06, 0.7071, 0.7071, -3.28e-06, 0.7071, -0.7071, -3.204e-06, 0.7071, -0.7071, 3.906e-06, 0.7071, 0.7071, -0.4827, 0.1661, -0.8599, -0.3605, -0.3275, -0.8734, -0.0728, -0.747, -0.6609, -0.2856, 0.6261, -0.7256, -0.0776, 0.6774, -0.7315, 0.1824, -0.7209, -0.6686, 0.1929, -0.7678, -0.611, 0.331, 0.07853, -0.9404, 3.895e-06, 0.7071, 0.7071, -3.243e-06, 0.7071, -0.7071, -3.261e-06, 0.7071, -0.7071, 3.873e-06, 0.7071, 0.7071, 0.1824, -0.7209, -0.6686, 0.1822, -0.7192, 0.6705, 0.193, -0.7665, 0.6125, 0.1929, -0.7678, -0.611, 0.1822, -0.7192, 0.6705, -0.078, 0.6791, 0.7299, 0.3304, 0.08126, 0.9403, 0.193, -0.7665, 0.6125, 3.393e-06, -0.7071, 0.7071, 3.895e-06, 0.7071, 0.7071, 3.873e-06, 0.7071, 0.7071, 0.2795, -0.3331, 0.9005, -0.2828, -0.3295, -0.9008, -0.2827, -0.3295, 0.9008, 3.371e-06, -0.7071, 0.7071, -3.74e-06, -0.7071, -0.7071, -3.243e-06, 0.7071, -0.7071, -3.744e-06, -0.7071, -0.7071, 0.2795, -0.3332, -0.9005, -3.261e-06, 0.7071, -0.7071, -0.4826, 0.1676, 0.8596, -0.2827, -0.3295, 0.9008, -0.2828, -0.3295, -0.9008, -0.4827, 0.1661, -0.8599, -0.2854, 0.6277, 0.7242, -0.4826, 0.1676, 0.8596, -0.4827, 0.1661, -0.8599, -0.2856, 0.6261, -0.7256, -3.28e-06, 0.7071, -0.7071, -0.2828, -0.3295, -0.9008, -3.74e-06, -0.7071, -0.7071, -3.204e-06, 0.7071, -0.7071, -3.204e-06, 0.7071, -0.7071, -3.74e-06, -0.7071, -0.7071, -3.744e-06, -0.7071, -0.7071, -3.243e-06, 0.7071, -0.7071, -0.2856, 0.6261, -0.7256, -0.0776, 0.6774, -0.7315, -0.078, 0.6791, 0.7299, -0.2854, 0.6277, 0.7242, 0.3304, 0.08126, 0.9403, 0.2795, -0.3331, 0.9005, -0.6955, -0.03876, 0.7175, -0.7008, -0.1123, 0.7044, -0.7008, -0.1123, 0.7044, -0.6955, -0.03876, 0.7175, -0.6955, -0.03876, -0.7175, -0.7006, -0.1131, -0.7045, 3.705e-06, 0.7071, 0.7071, 0.003727, -0.04839, 0.9988, 0.6952, -0.04537, 0.7174, 0.5824, 0.5731, 0.5765, 3.765e-06, 0.7071, 0.7071, -0.000258, -0.04684, 0.9989, 0.003727, -0.04839, 0.9988, 3.705e-06, 0.7071, 0.7071, 3.746e-06, 0.7071, 0.7071, -0.001997, -0.05693, 0.9984, -0.006347, -0.05247, 0.9986, 3.747e-06, 0.7071, 0.7071, 3.747e-06, 0.7071, 0.7071, -0.006347, -0.05247, 0.9986, -0.000258, -0.04684, 0.9989, 3.765e-06, 0.7071, 0.7071, -0.018, -0.1108, -0.9937, -0.006357, -0.05247, -0.9986, -0.0002681, -0.04684, -0.9989, -0.009332, -0.1061, -0.9943, -0.004597, -0.1129, -0.9936, -0.002007, -0.05693, -0.9984, -0.006357, -0.05247, -0.9986, -0.018, -0.1108, -0.9937, -0.009332, -0.1061, -0.9943, -0.0002681, -0.04684, -0.9989, 0.003717, -0.04839, -0.9988, 0.0001409, -0.1069, -0.9943, 0.0001409, -0.1069, -0.9943, 0.003717, -0.04839, -0.9988, 0.6952, -0.04537, -0.7174, 0.7032, -0.07382, -0.7071, 0.7032, -0.07382, -0.7071, 0.6952, -0.04537, -0.7174, 0.6952, -0.04537, 0.7174, 0.7032, -0.07382, 0.7071, 0.002897, -0.1059, -0.9944, 0.0007321, -0.05288, -0.9986, -0.002007, -0.05693, -0.9984, -0.004597, -0.1129, -0.9936, -3.261e-06, 0.7071, -0.7071, 0.2795, -0.3332, -0.9005, -0.6955, -0.03876, -0.7175, -0.5774, 0.5774, -0.5773, 0.002958, -0.09891, 0.9951, 0.0008081, -0.04867, 0.9988, -0.2827, -0.3295, 0.9008, -0.4826, 0.1676, 0.8596, -0.6789, 0.7342, 2.424e-07, 0.6789, 0.7342, -3.723e-07, 0.6789, 0.7092, -0.19, -0.6789, 0.7092, -0.19, -0.6789, 0.7092, -0.19, 0.6789, 0.7092, -0.19, 0.6789, 0.6359, -0.3671, -0.6789, 0.6359, -0.3671, -0.6789, 0.6359, -0.3671, 0.6789, 0.6359, -0.3671, 0.6789, 0.5192, -0.5192, -0.6789, 0.5192, -0.5192, -0.6789, 0.5192, -0.5192, 0.6789, 0.5192, -0.5192, 0.6789, 0.3671, -0.6359, -0.6789, 0.3671, -0.6359, -0.6789, 0.3671, -0.6359, 0.6789, 0.3671, -0.6359, 0.6789, 0.19, -0.7092, -0.6789, 0.19, -0.7092, -0.6789, 0.19, -0.7092, 0.6789, 0.19, -0.7092, 0.6789, -1.054e-08, -0.7343, -0.6789, 8.128e-08, -0.7342, -0.6789, 8.128e-08, -0.7342, 0.6789, -1.054e-08, -0.7343, 0.6789, -0.19, -0.7092, -0.6789, -0.19, -0.7092, -0.6789, -0.19, -0.7092, 0.6789, -0.19, -0.7092, 0.6789, -0.3671, -0.6359, -0.6789, -0.3671, -0.6359, -0.6789, -0.3671, -0.6359, 0.6789, -0.3671, -0.6359, 0.6789, -0.5192, -0.5192, -0.6789, -0.5192, -0.5192, -0.6789, -0.5192, -0.5192, 0.6789, -0.5192, -0.5192, 0.6789, -0.6359, -0.3671, -0.6789, -0.6359, -0.3671, -0.6789, -0.6359, -0.3671, 0.6789, -0.6359, -0.3671, 0.6789, -0.7092, -0.19, -0.6789, -0.7092, -0.19, -0.6789, -0.7092, -0.19, 0.6789, -0.7092, -0.19, 0.6789, -0.7342, -3.232e-07, -0.6789, -0.7342, 2.986e-07, -0.6789, -0.7342, 2.986e-07, 0.6789, -0.7342, -3.232e-07, 0.6789, -0.7092, 0.19, -0.6789, -0.7092, 0.19, -0.6789, -0.7092, 0.19, 0.6789, -0.7092, 0.19, 0.6789, -0.6359, 0.3671, -0.6789, -0.6359, 0.3671, -0.6789, -0.6359, 0.3671, 0.6789, -0.6359, 0.3671, 0.6789, -0.5192, 0.5192, -0.6789, -0.5192, 0.5192, -0.6789, -0.5192, 0.5192, 0.6789, -0.5192, 0.5192, 0.6789, -0.3671, 0.6359, -0.6789, -0.3671, 0.6359, -0.6789, -0.3671, 0.6359, 0.6789, -0.3671, 0.6359, 0.6789, -0.19, 0.7092, -0.6789, -0.19, 0.7092, -0.6789, -0.19, 0.7092, 0.6789, -0.19, 0.7092, 0.6789, -2.599e-07, 0.7342, -0.6789, -1.752e-07, 0.7343, -0.6789, -1.752e-07, 0.7343, 0.6789, -2.599e-07, 0.7342, 0.6789, 0.19, 0.7092, -0.6789, 0.19, 0.7092, -0.6789, 0.19, 0.7092, 0.6789, 0.19, 0.7092, 0.6789, 0.3671, 0.6359, -0.6789, 0.3671, 0.6359, -0.6789, 0.3671, 0.6359, 0.6789, 0.3671, 0.6359, 0.6789, 0.5192, 0.5192, -0.6789, 0.5192, 0.5192, -0.6789, 0.5192, 0.5192, 0.6789, 0.5192, 0.5192, 0.6789, 0.6359, 0.3671, -0.6789, 0.6359, 0.3671, 0.6789, 0.7092, -0.19, 0.6789, 0.7342, -3.723e-07, 0.6789, 0.7092, 0.19, 0.6789, 0.6359, 0.3671, 0.6789, 0.5192, 0.5192, 0.6789, 0.3671, 0.6359, 0.6789, 0.19, 0.7092, 0.6789, -2.599e-07, 0.7342, 0.6789, -0.19, 0.7092, 0.6789, -0.3671, 0.6359, 0.6789, -0.5192, 0.5192, 0.6789, -0.6359, 0.3671, 0.6789, -0.7092, 0.19, 0.6789, -0.7342, -3.232e-07, 0.6789, -0.7092, -0.19, 0.6789, -0.6359, -0.3671, 0.6789, -0.5192, -0.5192, 0.6789, -0.3671, -0.6359, 0.6789, -0.19, -0.7092, 0.6789, -1.054e-08, -0.7343, 0.6789, 0.19, -0.7092, 0.6789, 0.3671, -0.6359, 0.6789, 0.5192, -0.5192, 0.6789, 0.6359, -0.3671, -0.6789, 0.6359, 0.3671, 0.6789, 0.6359, 0.3671, 0.6789, 0.7092, 0.19, -0.6789, 0.7092, 0.19, -0.6789, 0.7092, 0.19, 0.6789, 0.7092, 0.19, 0.6789, 0.7342, -3.723e-07, -0.6789, 0.7342, 2.424e-07, -0.6789, 0.7342, 2.424e-07, -0.6789, 0.7092, -0.19, -0.6789, 0.6359, -0.3671, -0.6789, 0.5192, -0.5192, -0.6789, 0.3671, -0.6359, -0.6789, 0.19, -0.7092, -0.6789, 8.128e-08, -0.7342, -0.6789, -0.19, -0.7092, -0.6789, -0.3671, -0.6359, -0.6789, -0.5192, -0.5192, -0.6789, -0.6359, -0.3671, -0.6789, -0.7092, -0.19, -0.6789, -0.7342, 2.986e-07, -0.6789, -0.7092, 0.19, -0.6789, -0.6359, 0.3671, -0.6789, -0.5192, 0.5192, -0.6789, -0.3671, 0.6359, -0.6789, -0.19, 0.7092, -0.6789, -1.752e-07, 0.7343, -0.6789, 0.19, 0.7092, -0.6789, 0.3671, 0.6359, -0.6789, 0.5192, 0.5192, -0.6789, 0.6359, 0.3671, -0.6789, 0.7092, 0.19, -0.004553, -0.1127, 0.9936, -0.001997, -0.05693, 0.9984, 0.0007425, -0.05288, 0.9986, 0.002969, -0.1052, 0.9944, 0.002899, -0.09995, -0.995, 0.0007977, -0.04867, -0.9988, 0.0007321, -0.05288, -0.9986, 0.002897, -0.1059, -0.9944, -0.08097, -0.7022, -0.7073, 0.01689, -0.08454, -0.9963, 0.002897, -0.1059, -0.9944, -0.004597, -0.1129, -0.9936, -0.08079, -0.701, 0.7086, -0.004553, -0.1127, 0.9936, 0.002969, -0.1052, 0.9944, 0.02005, -0.09138, 0.9956, -3.389e-06, 0.7071, -0.7071, 3.588e-06, 0.7071, 0.7071, 3.574e-06, 0.7071, 0.7071, -3.388e-06, 0.7071, -0.7071, 0.0007977, -0.04867, -0.9988, -3.389e-06, 0.7071, -0.7071, -3.388e-06, 0.7071, -0.7071, 0.0007321, -0.05288, -0.9986, -0.001997, -0.05693, 0.9984, 3.746e-06, 0.7071, 0.7071, 3.574e-06, 0.7071, 0.7071, 0.0007425, -0.05288, 0.9986, 0.3365, -0.4424, -0.8313, 0.01689, -0.08454, -0.9963, -0.08097, -0.7022, -0.7073, 0.3376, -0.4485, 0.8276, 0.3365, -0.4424, -0.8313, -0.08097, -0.7022, -0.7073, -0.08079, -0.701, 0.7086, 0.02005, -0.09138, 0.9956, 0.3376, -0.4485, 0.8276, -0.08079, -0.701, 0.7086, -0.2828, -0.3295, -0.9008, -3.28e-06, 0.7071, -0.7071, -3.389e-06, 0.7071, -0.7071, 0.0007977, -0.04867, -0.9988, -3.28e-06, 0.7071, -0.7071, 3.836e-06, 0.7071, 0.7071, 3.588e-06, 0.7071, 0.7071, -3.389e-06, 0.7071, -0.7071, -0.4827, 0.1661, -0.8599, -0.2828, -0.3295, -0.9008, 0.0007977, -0.04867, -0.9988, 0.002899, -0.09995, -0.995, 0.002969, -0.1052, 0.9944, 0.0007425, -0.05288, 0.9986, 0.0008081, -0.04867, 0.9988, 0.002958, -0.09891, 0.9951, -0.3593, -0.3276, 0.8738, -0.5825, -0.5857, 0.5636, 0.4706, -0.6612, 0.5842, 0.01956, -0.07026, 0.9973, 0.01689, -0.08454, -0.9963, 0.01651, -0.06837, -0.9975, 0.002899, -0.09995, -0.995, 0.002897, -0.1059, -0.9944, 0.02005, -0.09138, 0.9956, 0.002969, -0.1052, 0.9944, 0.002958, -0.09891, 0.9951, 0.01956, -0.07026, 0.9973, -0.5818, -0.5845, -0.5655, -0.3605, -0.3275, -0.8734, 0.01651, -0.06837, -0.9975, 0.4704, -0.6593, -0.5865, -0.5825, -0.5857, 0.5636, -0.5818, -0.5845, -0.5655, 0.4704, -0.6593, -0.5865, 0.4706, -0.6612, 0.5842, 0.0007425, -0.05288, 0.9986, 3.574e-06, 0.7071, 0.7071, 3.588e-06, 0.7071, 0.7071, 0.0008081, -0.04867, 0.9988, 0.2795, -0.3331, 0.9005, 0.3304, 0.08126, 0.9403, 0.331, 0.07853, -0.9404, 0.2795, -0.3332, -0.9005, 0.3304, 0.08126, 0.9403, -0.078, 0.6791, 0.7299, -0.0776, 0.6774, -0.7315, 0.331, 0.07853, -0.9404, 0.5757, -0.5799, 0.5764, 0.7076, -0.006968, 0.7066, -0.7076, -0.006969, 0.7066, -0.5757, -0.5799, 0.5765, -0.5757, -0.5799, 0.5765, -0.7076, -0.006969, 0.7066, -0.7076, -0.006969, -0.7066, -0.5757, -0.5799, -0.5764, -0.5757, -0.5799, -0.5764, -0.7076, -0.006969, -0.7066, 0.7076, -0.006969, -0.7066, 0.5757, -0.5799, -0.5765, 0.5757, -0.5799, -0.5765, 0.7076, -0.006969, -0.7066, 0.7076, -0.006968, 0.7066, 0.5757, -0.5799, 0.5764, -0.5757, -0.5799, 0.5765, -0.5757, -0.5799, -0.5764, 0.5757, -0.5799, -0.5765, 0.5757, -0.5799, 0.5764, 0.7244, -0.07134, 0.6857, -0.6803, 0.06701, 0.7298, -0.6071, 0.2515, 0.7538, 0.6894, -0.2856, 0.6657, 0.07134, -0.7244, -0.6857, -0.06701, 0.6803, -0.7298, -0.2515, 0.6071, -0.7538, 0.2856, -0.6894, -0.6657, 0.7071, 8.325e-07, 0.7071, -0.7071, -2.195e-07, 0.7071, -0.6803, 0.06701, 0.7298, 0.7244, -0.07134, 0.6857, 0.07135, -0.7244, 0.6857, 0.07134, -0.7244, -0.6857, 0.2856, -0.6894, -0.6657, 0.2856, -0.6894, 0.6657, 0.2856, -0.6894, 0.6657, 0.2856, -0.6894, -0.6657, 0.5276, -0.5276, -0.6657, 0.5276, -0.5276, 0.6657, 0.5276, -0.5276, 0.6657, 0.5276, -0.5276, -0.6657, 0.6894, -0.2856, -0.6657, 0.6894, -0.2856, 0.6657, 0.6894, -0.2856, 0.6657, 0.6894, -0.2856, -0.6657, 0.7244, -0.07134, -0.6857, 0.7244, -0.07134, 0.6857, 0.2856, -0.6894, 0.6657, -0.2515, 0.6071, 0.7538, -0.067, 0.6803, 0.7298, 0.07135, -0.7244, 0.6857, 0.5276, -0.5276, -0.6657, -0.4647, 0.4647, -0.7538, -0.6071, 0.2515, -0.7538, 0.6894, -0.2856, -0.6657, -0.06701, 0.6803, -0.7298, -3.278e-06, 0.7071, -0.7071, 3.942e-06, 0.7071, 0.7071, -0.067, 0.6803, 0.7298, -0.6803, 0.06701, 0.7298, -0.7071, -2.195e-07, 0.7071, -0.7071, -3.139e-07, -0.7071, -0.6803, 0.06701, -0.7298, -0.6071, 0.2515, 0.7538, -0.6803, 0.06701, 0.7298, -0.6803, 0.06701, -0.7298, -0.6071, 0.2515, -0.7538, -0.4647, 0.4647, 0.7538, -0.6071, 0.2515, 0.7538, -0.6071, 0.2515, -0.7538, -0.4647, 0.4647, -0.7538, -0.2515, 0.6071, 0.7538, -0.4647, 0.4647, 0.7538, -0.4647, 0.4647, -0.7538, -0.2515, 0.6071, -0.7538, -0.067, 0.6803, 0.7298, -0.2515, 0.6071, 0.7538, -0.2515, 0.6071, -0.7538, -0.06701, 0.6803, -0.7298, 0.7244, -0.07134, 0.6857, 0.7244, -0.07134, -0.6857, 0.7071, 7.381e-07, -0.7071, 0.7071, 8.325e-07, 0.7071, 0.07134, -0.7244, -0.6857, 0.07135, -0.7244, 0.6857, 3.333e-06, -0.7071, 0.7071, -3.887e-06, -0.7071, -0.7071, 0.07135, -0.7244, 0.6857, -0.067, 0.6803, 0.7298, 3.942e-06, 0.7071, 0.7071, 3.333e-06, -0.7071, 0.7071, 0.6894, -0.2856, -0.6657, -0.6071, 0.2515, -0.7538, -0.6803, 0.06701, -0.7298, 0.7244, -0.07134, -0.6857, 0.5276, -0.5276, 0.6657, -0.4647, 0.4647, 0.7538, -0.2515, 0.6071, 0.7538, 0.2856, -0.6894, 0.6657, -3.887e-06, -0.7071, -0.7071, -3.278e-06, 0.7071, -0.7071, -0.06701, 0.6803, -0.7298, 0.07134, -0.7244, -0.6857, 0.2856, -0.6894, -0.6657, -0.2515, 0.6071, -0.7538, -0.4647, 0.4647, -0.7538, 0.5276, -0.5276, -0.6657, 0.6894, -0.2856, 0.6657, -0.6071, 0.2515, 0.7538, -0.4647, 0.4647, 0.7538, 0.5276, -0.5276, 0.6657, 0.7244, -0.07134, -0.6857, -0.6803, 0.06701, -0.7298, -0.7071, -3.139e-07, -0.7071, 0.7071, 7.381e-07, -0.7071, 0.683, -0.4715, 0.5578, 0.7079, 0.06259, 0.7036, -0.6623, -0.2576, 0.7036, -0.4033, -0.7253, 0.5578, -0.4033, -0.7253, 0.5578, -0.6623, -0.2576, 0.7036, -0.6623, -0.2576, -0.7035, -0.4034, -0.7253, -0.5578, -0.4034, -0.7253, -0.5578, -0.6623, -0.2576, -0.7035, 0.7079, 0.06259, -0.7036, 0.683, -0.4715, -0.5578, 0.683, -0.4715, -0.5578, 0.7079, 0.06259, -0.7036, 0.7079, 0.06259, 0.7036, 0.683, -0.4715, 0.5578, -0.4033, -0.7253, 0.5578, -0.4034, -0.7253, -0.5578, 0.683, -0.4715, -0.5578, 0.683, -0.4715, 0.5578, -0.6302, -0.549, 0.549, -0.6302, -0.7764, 1.164e-06, 0.6302, -0.7764, -7.334e-07, 0.6302, -0.549, 0.549, -0.8042, -0.4203, 0.4203, -0.8042, -0.5944, -6.728e-07, -0.6302, -0.7764, 1.164e-06, -0.6302, -0.549, 0.549, 4.178e-07, 1.0, 1.479e-06, -0.8042, 0.5944, -5.981e-07, -0.8042, 0.4203, -0.4203, -3.295e-06, 0.7071, -0.7071, -0.6303, 0.549, -0.549, -0.6302, 0.7764, 8.929e-07, 0.6302, 0.7764, -9.885e-07, 0.6302, 0.549, -0.549, -0.8042, 0.5944, -5.981e-07, -0.8042, 0.4203, 0.4203, -0.6302, 0.549, 0.549, -0.6302, 0.7764, 8.929e-07, -3.295e-06, 0.7071, -0.7071, -0.8042, 0.4203, -0.4203, -0.8042, -7.568e-07, -0.5944, -5.001e-06, -2.67e-07, -1.0, -0.6303, -5.448e-07, -0.7764, -0.6303, 0.549, -0.549, 0.6302, 0.549, -0.549, 0.6302, -3.667e-07, -0.7764, -0.8042, -0.5944, -6.728e-07, -0.8042, -0.4203, -0.4203, -0.6303, -0.549, -0.549, -0.6302, -0.7764, 1.164e-06, -5.001e-06, -2.67e-07, -1.0, -0.8042, -7.568e-07, -0.5944, -0.8042, -0.4203, -0.4203, -3.606e-06, -0.7071, -0.7071, -0.6302, -1.462e-07, 0.7764, -0.6302, -0.549, 0.549, 0.6302, -0.549, 0.549, 0.6303, -4.943e-07, 0.7764, -0.8042, 0.4203, 0.4203, -0.8042, -3.906e-07, 0.5944, -0.6302, -1.462e-07, 0.7764, -0.6302, 0.549, 0.549, -3.606e-06, -0.7071, -0.7071, -0.8042, -0.4203, -0.4203, -0.8042, -0.5944, -6.728e-07, -7.066e-08, -1.0, 1.294e-06, -0.6302, 0.7764, 8.929e-07, -0.6302, 0.549, 0.549, 0.6303, 0.549, 0.549, 0.6302, 0.7764, -9.885e-07, -0.8042, -0.4203, -0.4203, -0.8042, -7.568e-07, -0.5944, -0.6303, -5.448e-07, -0.7764, -0.6303, -0.549, -0.549, -7.066e-08, -1.0, 1.294e-06, -0.8042, -0.5944, -6.728e-07, -0.8042, -0.4203, 0.4203, 3.417e-06, -0.7071, 0.7071, -0.6303, -0.549, -0.549, -0.6303, -5.448e-07, -0.7764, 0.6302, -3.667e-07, -0.7764, 0.6302, -0.549, -0.549, -0.8042, 0.4203, -0.4203, -0.8042, 0.5944, -5.981e-07, -0.6302, 0.7764, 8.929e-07, -0.6303, 0.549, -0.549, 3.417e-06, -0.7071, 0.7071, -0.8042, -0.4203, 0.4203, -0.8042, -3.906e-07, 0.5944, 5.055e-06, 3.08e-07, 1.0, -0.8042, -7.568e-07, -0.5944, -0.8042, 0.4203, -0.4203, -0.6303, 0.549, -0.549, -0.6303, -5.448e-07, -0.7764, -0.8042, -3.906e-07, 0.5944, -0.8042, -0.4203, 0.4203, -0.6302, -0.549, 0.549, -0.6302, -1.462e-07, 0.7764, 5.055e-06, 3.08e-07, 1.0, -0.8042, -3.906e-07, 0.5944, -0.8042, 0.4203, 0.4203, 3.884e-06, 0.7071, 0.7071, -0.6302, 0.549, 0.549, -0.6302, -1.462e-07, 0.7764, 0.6303, -4.943e-07, 0.7764, 0.6303, 0.549, 0.549, 0.6302, -0.7764, -7.334e-07, 0.6302, -0.549, -0.549, 0.8042, 0.4203, 0.4203, 0.8042, 0.5944, 7.934e-07, 3.884e-06, 0.7071, 0.7071, -0.8042, 0.4203, 0.4203, -0.8042, 0.5944, -5.981e-07, 4.178e-07, 1.0, 1.479e-06, -0.6302, -0.7764, 1.164e-06, -0.6303, -0.549, -0.549, 0.6302, -0.549, -0.549, 0.6302, -0.7764, -7.334e-07, 0.8042, 1.339e-08, 0.5944, 0.8042, -0.4203, 0.4203, 0.6303, -0.549, 0.549, 0.6303, -1.722e-06, 0.7764, 0.6303, -4.943e-07, 0.7764, 0.6302, -0.549, 0.549, 0.8042, 0.4203, -0.4203, 0.8042, -7.643e-07, -0.5944, 0.6302, 0.7764, -9.885e-07, 0.6303, 0.549, 0.549, 0.8042, -0.4203, -0.4203, 0.8042, -0.5944, 8.422e-07, 0.6302, 0.549, -0.549, 0.6302, 0.7764, -9.885e-07, 0.8042, -0.5944, 8.422e-07, 0.8042, -0.4203, 0.4203, 0.6302, -0.549, -0.549, 0.6302, -3.667e-07, -0.7764, 0.8042, 1.339e-08, 0.5944, 0.8042, 0.4203, 0.4203, 0.6302, -0.549, 0.549, 0.6302, -0.7764, -7.334e-07, 0.8042, 0.5944, 7.934e-07, 0.8042, 0.4203, -0.4203, 0.6303, 0.549, 0.549, 0.6303, -4.943e-07, 0.7764, 0.8042, -7.643e-07, -0.5944, 0.8042, -0.4203, -0.4203, 0.6302, -3.667e-07, -0.7764, 0.6302, 0.549, -0.549, 0.8042, -0.4203, 0.4203, 0.8042, 1.339e-08, 0.5944, 0.6303, -0.549, 0.549, 0.6303, -0.7764, -8.131e-07, 0.6303, -0.549, -0.549, 0.6303, -1.897e-06, -0.7764, 0.6303, 0.549, -0.549, 0.6303, 0.7764, -8.61e-07, 0.6303, 0.549, 0.549, 0.6303, -1.722e-06, 0.7764, 0.8042, 0.5944, 7.934e-07, 0.8042, 0.4203, 0.4203, 0.6303, 0.549, 0.549, 0.6303, 0.7764, -8.61e-07, 0.8042, -7.643e-07, -0.5944, 0.8042, 0.4203, -0.4203, 0.6303, 0.549, -0.549, 0.6303, -1.897e-06, -0.7764, 0.8042, -0.5944, 8.422e-07, 0.8042, -0.4203, -0.4203, 0.6303, -0.549, -0.549, 0.6303, -0.7764, -8.131e-07, 0.8042, -0.4203, 0.4203, 0.8042, -0.5944, 8.422e-07, 0.6303, -0.7764, -8.131e-07, 0.6303, -0.549, 0.549, 0.8042, 0.4203, 0.4203, 0.8042, 1.339e-08, 0.5944, 0.6303, -1.722e-06, 0.7764, 0.6303, 0.549, 0.549, 0.8042, 0.4203, -0.4203, 0.8042, 0.5944, 7.934e-07, 0.6303, 0.7764, -8.61e-07, 0.6303, 0.549, -0.549, 0.8042, -0.4203, -0.4203, 0.8042, -7.643e-07, -0.5944, 0.6303, -1.897e-06, -0.7764, 0.6303, -0.549, -0.549, 0.6778, 0.1137, 0.7264, 0.6864, 0.05683, 0.725, -0.7256, -0.06955, 0.6846, -0.7123, -0.1187, 0.6918, -0.7123, -0.1187, 0.6918, -0.7256, -0.06955, 0.6846, -0.7256, -0.06955, -0.6846, -0.7123, -0.1187, -0.6918, -0.7123, -0.1187, -0.6918, -0.7256, -0.06955, -0.6846, 0.6864, 0.05683, -0.725, 0.6778, 0.1137, -0.7264, 0.6778, 0.1137, -0.7264, 0.6864, 0.05683, -0.725, 0.6864, 0.05683, 0.725, 0.6778, 0.1137, 0.7264, -0.3224, -0.7506, 0.5767, -0.3224, -0.7506, -0.5767, 0.7578, -0.3069, -0.5758, 0.7578, -0.3069, 0.5758, 0.7578, -0.3069, -0.5758, 0.6497, 0.2246, -0.7263, 0.6497, 0.2246, 0.7263, 0.7578, -0.3069, 0.5758, 0.6497, 0.2246, -0.7263, 0.6778, 0.1137, -0.7264, 0.6778, 0.1137, 0.7264, 0.6497, 0.2246, 0.7263, -0.3224, -0.7506, -0.5767, -0.6889, -0.2164, -0.6918, 0.6497, 0.2246, -0.7263, 0.7578, -0.3069, -0.5758, -0.6889, -0.2164, -0.6918, -0.7123, -0.1187, -0.6918, 0.6778, 0.1137, -0.7264, 0.6497, 0.2246, -0.7263, -0.3224, -0.7506, 0.5767, -0.6889, -0.2164, 0.6918, -0.6889, -0.2164, -0.6918, -0.3224, -0.7506, -0.5767, -0.6889, -0.2164, 0.6918, -0.7123, -0.1187, 0.6918, -0.7123, -0.1187, -0.6918, -0.6889, -0.2164, -0.6918, 0.7578, -0.3069, 0.5758, 0.6497, 0.2246, 0.7263, -0.6889, -0.2164, 0.6918, -0.3224, -0.7506, 0.5767, 0.6497, 0.2246, 0.7263, 0.6778, 0.1137, 0.7264, -0.7123, -0.1187, 0.6918, -0.6889, -0.2164, 0.6918])] * 3)])

# ---- objects
ob_root = bpy.data.objects.new('root', None)
ob_node_id10 = bpy.data.objects.new('node_id10', me_mesh_id6)
ob_node_id5 = bpy.data.objects.new('node_id5', None)
ob_node_id4 = bpy.data.objects.new('node_id4', None)

# ---- transforms, parenting, visibility, modifiers, constraints
ob_root.location = (0.0, 0.0, 0.0)
ob_root.rotation_euler = (1.571, -0.0, 0.0)
ob_root.scale = (0.01, 0.01, 0.01)
ob_root.empty_image_offset = (0.0, 0.0)
ob_root.color = (0.8, 0.8, 0.8, 1.0)
ob_root.lineart.crease_threshold = 0.0
ob_node_id10.parent = ob_root
ob_node_id10.location = (0.0, 0.0, 0.0)
ob_node_id10.color = (0.8, 0.8, 0.8, 1.0)
ob_node_id10.lineart.crease_threshold = 0.0
ob_node_id5.parent = ob_node_id10
ob_node_id5.matrix_parent_inverse = Matrix(((100.0, 0.0, 0.0, 0.0), (0.0, -1.629e-05, 100.0, 0.0), (0.0, -100.0, -1.629e-05, 0.0), (0.0, 0.0, 0.0, 1.0)))
ob_node_id5.location = (-4.988e-05, -0.004179, 0.0002301)
ob_node_id5.scale = (0.3999, 0.3999, 0.3999)
ob_node_id5.empty_image_offset = (0.0, 0.0)
ob_node_id5.color = (0.8, 0.8, 0.8, 1.0)
ob_node_id5.lineart.crease_threshold = 0.0
ob_node_id4.parent = ob_node_id10
ob_node_id4.matrix_parent_inverse = Matrix(((100.0, 0.0, 0.0, 0.0), (0.0, -1.629e-05, 100.0, 0.0), (0.0, -100.0, -1.629e-05, 0.0), (0.0, 0.0, 0.0, 1.0)))
ob_node_id4.location = (0.001588, -0.004179, 0.000282)
ob_node_id4.rotation_euler = (-1.629e-07, 1.571, 0.0)
ob_node_id4.scale = (0.04448, 0.04448, 0.04448)
ob_node_id4.empty_image_offset = (0.0, 0.0)
ob_node_id4.color = (0.8, 0.8, 0.8, 1.0)
ob_node_id4.lineart.crease_threshold = 0.0

# ---- collection membership
col_collection_1.objects.link(ob_root)
col_collection_1.objects.link(ob_node_id10)
col_collection_1.objects.link(ob_node_id5)
col_collection_1.objects.link(ob_node_id4)

# ---- scene / render settings (as saved in the file)
scene.frame_start = 1; scene.frame_end = 250; scene.frame_set(1)
scene.render.engine = 'CYCLES'
scene.render.resolution_percentage = 50
scene.render.fps = 25
scene.render.dither_intensity = 0.0
scene.cycles.use_denoising = False
scene.cycles.samples = 128
scene.cycles.sampling_pattern = 'TABULATED_SOBOL'
scene.cycles.use_adaptive_sampling = False
scene.cycles.use_light_tree = False
scene.cycles.blur_glossy = 0.0
scene.cycles.sample_clamp_indirect = 0.0
scene.view_settings.view_transform = 'Standard'
bpy.context.view_layer.update()

# ---- added for rendering (the .blend has no active camera and no usable light): camera, sun
cam_auto = bpy.data.cameras.new('AutoCamera')
cam_auto.lens = 50.0
cam_auto.sensor_width = 36.0
cam_auto.clip_end = 1000.0
ob_auto_camera = bpy.data.objects.new('AutoCamera', cam_auto)
scene.collection.objects.link(ob_auto_camera)
ob_auto_camera.location = (3.29659, -3.76051, 2.20944)
ob_auto_camera.rotation_euler = (1.09748, -7.21219e-08, 0.694738)
scene.camera = ob_auto_camera
light_auto_sun = bpy.data.lights.new('AutoSun', 'SUN')
light_auto_sun.energy = 3.0
light_auto_sun.angle = 0.0523599
ob_auto_sun = bpy.data.objects.new('AutoSun', light_auto_sun)
scene.collection.objects.link(ob_auto_sun)
ob_auto_sun.rotation_euler = (0.872665, 0.174533, 0.523599)
bpy.context.view_layer.update()
